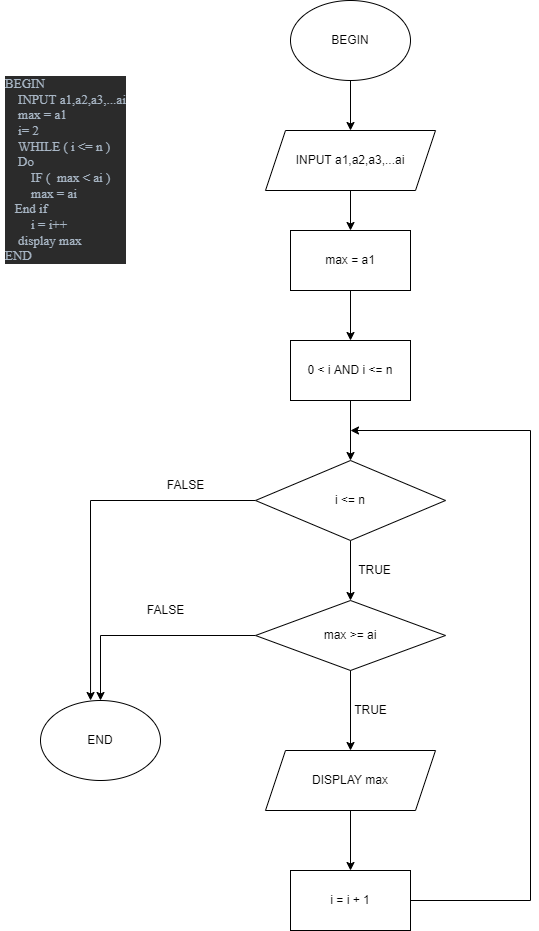

The diagram above was exported from draw.io. Its source (the exported page's mxGraphModel, read from the mxfile embedded in the PNG):
<mxGraphModel dx="782" dy="857" grid="1" gridSize="10" guides="1" tooltips="1" connect="1" arrows="1" fold="1" page="1" pageScale="1" pageWidth="827" pageHeight="1169" math="0" shadow="0">
  <root>
    <mxCell id="WIyWlLk6GJQsqaUBKTNV-0" />
    <mxCell id="WIyWlLk6GJQsqaUBKTNV-1" parent="WIyWlLk6GJQsqaUBKTNV-0" />
    <mxCell id="8REzu_OU05_rowT35XW9-8" value="" style="edgeStyle=orthogonalEdgeStyle;rounded=0;orthogonalLoop=1;jettySize=auto;html=1;" parent="WIyWlLk6GJQsqaUBKTNV-1" source="8REzu_OU05_rowT35XW9-0" target="8REzu_OU05_rowT35XW9-1" edge="1">
      <mxGeometry relative="1" as="geometry" />
    </mxCell>
    <mxCell id="8REzu_OU05_rowT35XW9-0" value="BEGIN" style="ellipse;whiteSpace=wrap;html=1;" parent="WIyWlLk6GJQsqaUBKTNV-1" vertex="1">
      <mxGeometry x="330" y="100" width="120" height="80" as="geometry" />
    </mxCell>
    <mxCell id="8REzu_OU05_rowT35XW9-9" value="" style="edgeStyle=orthogonalEdgeStyle;rounded=0;orthogonalLoop=1;jettySize=auto;html=1;" parent="WIyWlLk6GJQsqaUBKTNV-1" source="8REzu_OU05_rowT35XW9-1" target="8REzu_OU05_rowT35XW9-2" edge="1">
      <mxGeometry relative="1" as="geometry" />
    </mxCell>
    <mxCell id="8REzu_OU05_rowT35XW9-1" value="INPUT a1,a2,a3,...ai" style="shape=parallelogram;perimeter=parallelogramPerimeter;whiteSpace=wrap;html=1;fixedSize=1;" parent="WIyWlLk6GJQsqaUBKTNV-1" vertex="1">
      <mxGeometry x="305" y="230" width="170" height="60" as="geometry" />
    </mxCell>
    <mxCell id="8REzu_OU05_rowT35XW9-10" value="" style="edgeStyle=orthogonalEdgeStyle;rounded=0;orthogonalLoop=1;jettySize=auto;html=1;" parent="WIyWlLk6GJQsqaUBKTNV-1" source="8REzu_OU05_rowT35XW9-2" target="8REzu_OU05_rowT35XW9-3" edge="1">
      <mxGeometry relative="1" as="geometry" />
    </mxCell>
    <mxCell id="8REzu_OU05_rowT35XW9-2" value="max = a1" style="rounded=0;whiteSpace=wrap;html=1;" parent="WIyWlLk6GJQsqaUBKTNV-1" vertex="1">
      <mxGeometry x="330" y="330" width="120" height="60" as="geometry" />
    </mxCell>
    <mxCell id="8REzu_OU05_rowT35XW9-11" value="" style="edgeStyle=orthogonalEdgeStyle;rounded=0;orthogonalLoop=1;jettySize=auto;html=1;" parent="WIyWlLk6GJQsqaUBKTNV-1" source="8REzu_OU05_rowT35XW9-3" target="8REzu_OU05_rowT35XW9-4" edge="1">
      <mxGeometry relative="1" as="geometry" />
    </mxCell>
    <mxCell id="8REzu_OU05_rowT35XW9-3" value="0 &amp;lt; i AND i &amp;lt;= n" style="rounded=0;whiteSpace=wrap;html=1;" parent="WIyWlLk6GJQsqaUBKTNV-1" vertex="1">
      <mxGeometry x="330" y="440" width="120" height="60" as="geometry" />
    </mxCell>
    <mxCell id="8REzu_OU05_rowT35XW9-12" value="" style="edgeStyle=orthogonalEdgeStyle;rounded=0;orthogonalLoop=1;jettySize=auto;html=1;" parent="WIyWlLk6GJQsqaUBKTNV-1" source="8REzu_OU05_rowT35XW9-4" target="8REzu_OU05_rowT35XW9-5" edge="1">
      <mxGeometry relative="1" as="geometry" />
    </mxCell>
    <mxCell id="8REzu_OU05_rowT35XW9-18" style="edgeStyle=orthogonalEdgeStyle;rounded=0;orthogonalLoop=1;jettySize=auto;html=1;entryX=0.5;entryY=0;entryDx=0;entryDy=0;exitX=0;exitY=0.5;exitDx=0;exitDy=0;" parent="WIyWlLk6GJQsqaUBKTNV-1" source="8REzu_OU05_rowT35XW9-5" edge="1">
      <mxGeometry relative="1" as="geometry">
        <mxPoint x="140" y="800" as="targetPoint" />
        <mxPoint x="280" y="700" as="sourcePoint" />
      </mxGeometry>
    </mxCell>
    <mxCell id="cXc-iyQES6_Y3Xy3koBo-2" style="edgeStyle=orthogonalEdgeStyle;rounded=0;orthogonalLoop=1;jettySize=auto;html=1;entryX=0.417;entryY=0;entryDx=0;entryDy=0;entryPerimeter=0;" parent="WIyWlLk6GJQsqaUBKTNV-1" source="8REzu_OU05_rowT35XW9-4" target="8REzu_OU05_rowT35XW9-19" edge="1">
      <mxGeometry relative="1" as="geometry">
        <mxPoint x="140" y="660" as="targetPoint" />
      </mxGeometry>
    </mxCell>
    <mxCell id="8REzu_OU05_rowT35XW9-4" value="i &amp;lt;= n" style="rhombus;whiteSpace=wrap;html=1;" parent="WIyWlLk6GJQsqaUBKTNV-1" vertex="1">
      <mxGeometry x="295" y="560" width="190" height="80" as="geometry" />
    </mxCell>
    <mxCell id="8REzu_OU05_rowT35XW9-14" value="" style="edgeStyle=orthogonalEdgeStyle;rounded=0;orthogonalLoop=1;jettySize=auto;html=1;" parent="WIyWlLk6GJQsqaUBKTNV-1" source="8REzu_OU05_rowT35XW9-5" target="8REzu_OU05_rowT35XW9-6" edge="1">
      <mxGeometry relative="1" as="geometry" />
    </mxCell>
    <mxCell id="8REzu_OU05_rowT35XW9-5" value="max &amp;gt;= ai" style="rhombus;whiteSpace=wrap;html=1;" parent="WIyWlLk6GJQsqaUBKTNV-1" vertex="1">
      <mxGeometry x="295" y="700" width="190" height="70" as="geometry" />
    </mxCell>
    <mxCell id="8REzu_OU05_rowT35XW9-15" value="" style="edgeStyle=orthogonalEdgeStyle;rounded=0;orthogonalLoop=1;jettySize=auto;html=1;" parent="WIyWlLk6GJQsqaUBKTNV-1" source="8REzu_OU05_rowT35XW9-6" target="8REzu_OU05_rowT35XW9-7" edge="1">
      <mxGeometry relative="1" as="geometry" />
    </mxCell>
    <mxCell id="8REzu_OU05_rowT35XW9-6" value="DISPLAY max" style="shape=parallelogram;perimeter=parallelogramPerimeter;whiteSpace=wrap;html=1;fixedSize=1;" parent="WIyWlLk6GJQsqaUBKTNV-1" vertex="1">
      <mxGeometry x="305" y="850" width="170" height="60" as="geometry" />
    </mxCell>
    <mxCell id="8REzu_OU05_rowT35XW9-16" style="edgeStyle=orthogonalEdgeStyle;rounded=0;orthogonalLoop=1;jettySize=auto;html=1;" parent="WIyWlLk6GJQsqaUBKTNV-1" source="8REzu_OU05_rowT35XW9-7" edge="1">
      <mxGeometry relative="1" as="geometry">
        <mxPoint x="390" y="530" as="targetPoint" />
        <Array as="points">
          <mxPoint x="570" y="1000" />
          <mxPoint x="570" y="530" />
        </Array>
      </mxGeometry>
    </mxCell>
    <mxCell id="8REzu_OU05_rowT35XW9-7" value="i = i + 1" style="rounded=0;whiteSpace=wrap;html=1;" parent="WIyWlLk6GJQsqaUBKTNV-1" vertex="1">
      <mxGeometry x="330" y="970" width="120" height="60" as="geometry" />
    </mxCell>
    <mxCell id="8REzu_OU05_rowT35XW9-13" value="TRUE" style="text;html=1;align=center;verticalAlign=middle;resizable=0;points=[];autosize=1;strokeColor=none;fillColor=none;" parent="WIyWlLk6GJQsqaUBKTNV-1" vertex="1">
      <mxGeometry x="389" y="660" width="50" height="20" as="geometry" />
    </mxCell>
    <mxCell id="8REzu_OU05_rowT35XW9-19" value="END" style="ellipse;whiteSpace=wrap;html=1;" parent="WIyWlLk6GJQsqaUBKTNV-1" vertex="1">
      <mxGeometry x="80" y="800" width="120" height="80" as="geometry" />
    </mxCell>
    <mxCell id="cXc-iyQES6_Y3Xy3koBo-0" value="FALSE" style="text;html=1;align=center;verticalAlign=middle;resizable=0;points=[];autosize=1;strokeColor=none;fillColor=none;" parent="WIyWlLk6GJQsqaUBKTNV-1" vertex="1">
      <mxGeometry x="180" y="700" width="50" height="20" as="geometry" />
    </mxCell>
    <mxCell id="cXc-iyQES6_Y3Xy3koBo-1" value="TRUE" style="text;html=1;align=center;verticalAlign=middle;resizable=0;points=[];autosize=1;strokeColor=none;fillColor=none;" parent="WIyWlLk6GJQsqaUBKTNV-1" vertex="1">
      <mxGeometry x="385" y="800" width="50" height="20" as="geometry" />
    </mxCell>
    <mxCell id="TLj8BieHODv2894tgaXb-0" value="FALSE" style="text;html=1;align=center;verticalAlign=middle;resizable=0;points=[];autosize=1;strokeColor=none;fillColor=none;" parent="WIyWlLk6GJQsqaUBKTNV-1" vertex="1">
      <mxGeometry x="200" y="575" width="50" height="20" as="geometry" />
    </mxCell>
    <mxCell id="4t27xBlGCTFqa1PtcIv5-1" value="&lt;h1&gt;&lt;pre style=&quot;font-weight: 400; background-color: rgb(43, 43, 43); color: rgb(169, 183, 198); font-family: &amp;quot;JetBrains Mono&amp;quot;; font-size: 9.8pt;&quot;&gt;&lt;pre style=&quot;font-family: &amp;quot;JetBrains Mono&amp;quot;; font-size: 9.8pt;&quot;&gt;BEGIN&lt;br&gt;    INPUT a1,a2,a3,...ai&lt;br&gt;    max = a1&lt;br&gt;    i= 2&lt;br&gt;    WHILE ( i &amp;lt;= n )&lt;br&gt;    Do&lt;br&gt;        IF (  max &amp;lt; ai )&lt;br&gt;        max = ai&lt;br&gt;   End if&lt;br&gt;        i = i++&lt;br&gt;    display max&lt;br&gt;END&lt;/pre&gt;&lt;/pre&gt;&lt;/h1&gt;" style="text;html=1;strokeColor=none;fillColor=none;spacing=5;spacingTop=-20;whiteSpace=wrap;overflow=hidden;rounded=0;" vertex="1" parent="WIyWlLk6GJQsqaUBKTNV-1">
      <mxGeometry x="40" y="170" width="190" height="200" as="geometry" />
    </mxCell>
  </root>
</mxGraphModel>